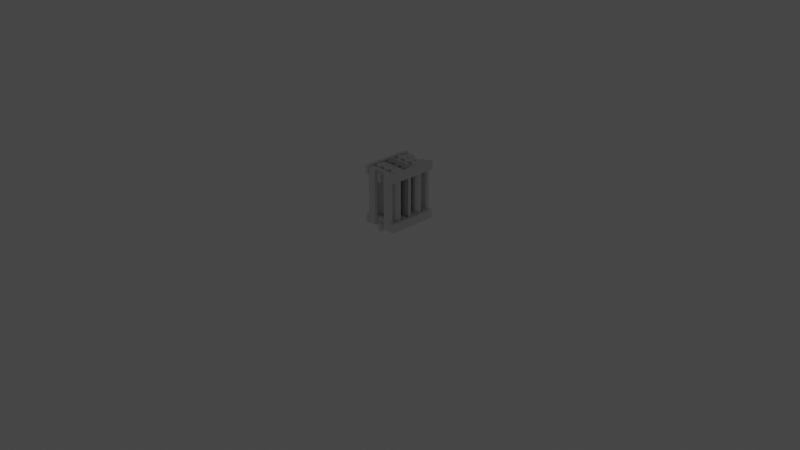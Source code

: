# Source: grower_v3.blend  (saved by Blender 3.3.6; exported with 4.5.12 LTS)
import bpy
from mathutils import Matrix  # noqa: F401  (used for matrix-valued properties, if any)

bpy.ops.wm.read_factory_settings(use_empty=True)
scene = bpy.context.scene
scene.name = 'Scene'

# ---- collections
col_gear = bpy.data.collections.new('gear'); scene.collection.children.link(col_gear)
col_diag = bpy.data.collections.new('diag'); scene.collection.children.link(col_diag)
col_source = bpy.data.collections.new('source'); scene.collection.children.link(col_source)
col_pillar = bpy.data.collections.new('pillar'); col_source.children.link(col_pillar)
col_wall = bpy.data.collections.new('wall'); col_source.children.link(col_wall)
col_beam_001 = bpy.data.collections.new('beam.001'); col_wall.children.link(col_beam_001)
col_beam = bpy.data.collections.new('beam'); col_wall.children.link(col_beam)
col_pot = bpy.data.collections.new('pot'); col_source.children.link(col_pot)
col_pot_row = bpy.data.collections.new('pot_row'); col_source.children.link(col_pot_row)
col_divider = bpy.data.collections.new('divider'); col_source.children.link(col_divider)
col_front = bpy.data.collections.new('front'); col_source.children.link(col_front)

# ---- materials (node trees are filled in below, after node groups)
mat_material = bpy.data.materials.new('Material')
mat_material.alpha_threshold = 0.0
mat_material.use_transparent_shadow = False
mat_material.roughness = 0.5
mat_material.line_color = (0.0, 0.0, 0.0, 1.0)
mat_material_002 = bpy.data.materials.new('Material.002')
mat_material_002.alpha_threshold = 0.0
mat_material_002.use_transparent_shadow = False
mat_material_002.roughness = 0.5
mat_material_002.line_color = (0.0, 0.0, 0.0, 1.0)
mat_material_001 = bpy.data.materials.new('Material.001')
mat_material_001.alpha_threshold = 0.0
mat_material_001.use_transparent_shadow = False
mat_material_001.roughness = 0.5
mat_material_001.line_color = (0.0, 0.0, 0.0, 1.0)

# ---- material node trees
mat_material.use_nodes = True; mat_material.node_tree.nodes.clear()
_N = mat_material.node_tree.nodes; _L = mat_material.node_tree.links
n0 = _N.new('ShaderNodeOutputMaterial'); n0.name = 'Material Output'; n0.location = (300, 300)
n1 = _N.new('ShaderNodeBsdfPrincipled'); n1.name = 'Principled BSDF'; n1.location = (10, 300)
n1.distribution = 'GGX'
n1.subsurface_method = 'RANDOM_WALK_SKIN'
n1.inputs[3].default_value = 1.45
n1.inputs[27].default_value = (0.0, 0.0, 0.0, 1.0)
n1.inputs[28].default_value = 1.0
_L.new(n1.outputs[0], n0.inputs[0])
n0.is_active_output = True
mat_material_002.use_nodes = True; mat_material_002.node_tree.nodes.clear()
_N = mat_material_002.node_tree.nodes; _L = mat_material_002.node_tree.links
n0 = _N.new('ShaderNodeOutputMaterial'); n0.name = 'Material Output'; n0.location = (300, 300)
n1 = _N.new('ShaderNodeBsdfPrincipled'); n1.name = 'Principled BSDF'; n1.location = (10, 300)
n1.distribution = 'GGX'
n1.subsurface_method = 'RANDOM_WALK_SKIN'
n1.inputs[3].default_value = 1.45
n1.inputs[27].default_value = (0.0, 0.0, 0.0, 1.0)
n1.inputs[28].default_value = 1.0
_L.new(n1.outputs[0], n0.inputs[0])
n0.is_active_output = True
mat_material_001.use_nodes = True; mat_material_001.node_tree.nodes.clear()
_N = mat_material_001.node_tree.nodes; _L = mat_material_001.node_tree.links
n0 = _N.new('ShaderNodeOutputMaterial'); n0.name = 'Material Output'; n0.location = (300, 300)
n1 = _N.new('ShaderNodeBsdfPrincipled'); n1.name = 'Principled BSDF'; n1.location = (10, 300)
n1.distribution = 'GGX'
n1.subsurface_method = 'RANDOM_WALK_SKIN'
n1.inputs[3].default_value = 1.45
n1.inputs[27].default_value = (0.0, 0.0, 0.0, 1.0)
n1.inputs[28].default_value = 1.0
_L.new(n1.outputs[0], n0.inputs[0])
n0.is_active_output = True

# ---- world
world_world = bpy.data.worlds.new('World'); scene.world = world_world
world_world.use_nodes = True; world_world.node_tree.nodes.clear()
_N = world_world.node_tree.nodes; _L = world_world.node_tree.links
n0 = _N.new('ShaderNodeOutputWorld'); n0.name = 'World Output'; n0.location = (300, 300)
n1 = _N.new('ShaderNodeBackground'); n1.name = 'Background'; n1.location = (10, 300)
n1.inputs[0].default_value = (0.05088, 0.05088, 0.05088, 1.0)
_L.new(n1.outputs[0], n0.inputs[0])
n0.is_active_output = True
world_world.color = (0.05088, 0.05088, 0.05088)
world_world.use_sun_shadow = False
world_world.sun_shadow_jitter_overblur = 0.0

# ---- cameras
cam_camera = bpy.data.cameras.new('Camera')
cam_camera.clip_end = 100.0
cam_camera.ortho_scale = 7.314

# ---- lights
light_light = bpy.data.lights.new('Light', 'POINT')
light_light.transmission_factor = 0.0
light_light.energy = 1000.0
light_light.shadow_soft_size = 0.1
light_light.shadow_maximum_resolution = 0.006
light_light.use_absolute_resolution = True

# ---- meshes
me_cube = bpy.data.meshes.new('Cube')
me_cube.from_pydata([(-0.04452, 0.01901, 0.6004), (-0.04452, 0.01901, 1.304e-06), (-0.04452, -0.01901, 0.6004), (-0.04452, -0.01901, 1.304e-06), (0.04452, 0.01901, 0.6004), (0.04452, 0.01901, 1.304e-06), (0.04452, -0.01901, 0.6004), (0.04452, -0.01901, 1.304e-06)], [], [(0, 4, 6, 2), (3, 2, 6, 7), (7, 6, 4, 5), (5, 1, 3, 7), (1, 0, 2, 3), (5, 4, 0, 1)])
_uv = me_cube.uv_layers.new(name='UVMap')
_uv.uv.foreach_set('vector', [0.625, 0.5, 0.875, 0.5, 0.875, 0.75, 0.625, 0.75, 0.375, 0.75, 0.625, 0.75, 0.625, 1.0, 0.375, 1.0, 0.375, 0.0, 0.625, 0.0, 0.625, 0.25, 0.375, 0.25, 0.125, 0.5, 0.375, 0.5, 0.375, 0.75, 0.125, 0.75, 0.375, 0.5, 0.625, 0.5, 0.625, 0.75, 0.375, 0.75, 0.375, 0.25, 0.625, 0.25, 0.625, 0.5, 0.375, 0.5])
me_cube.materials.append(mat_material)
me_cube.use_mirror_vertex_groups = False
me_cube.update()
me_cube_002 = bpy.data.meshes.new('Cube.002')
me_cube_002.from_pydata([(-0.04448, 0.01901, 0.152), (-0.04447, 0.01901, -0.1524), (-0.04448, -0.01901, 0.152), (-0.04447, -0.01901, -0.1524), (0.04456, 0.01901, 0.152), (0.04457, 0.01901, -0.1524), (0.04456, -0.01901, 0.152), (0.04457, -0.01901, -0.1524)], [], [(0, 4, 6, 2), (3, 2, 6, 7), (7, 6, 4, 5), (5, 1, 3, 7), (1, 0, 2, 3), (5, 4, 0, 1)])
_uv = me_cube_002.uv_layers.new(name='UVMap')
_uv.uv.foreach_set('vector', [0.625, 0.5, 0.875, 0.5, 0.875, 0.75, 0.625, 0.75, 0.375, 0.75, 0.625, 0.75, 0.625, 1.0, 0.375, 1.0, 0.375, 0.0, 0.625, 0.0, 0.625, 0.25, 0.375, 0.25, 0.125, 0.5, 0.375, 0.5, 0.375, 0.75, 0.125, 0.75, 0.375, 0.5, 0.625, 0.5, 0.625, 0.75, 0.375, 0.75, 0.375, 0.25, 0.625, 0.25, 0.625, 0.5, 0.375, 0.5])
me_cube_002.materials.append(mat_material_002)
me_cube_002.use_mirror_vertex_groups = False
me_cube_002.update()
me_cube_001 = bpy.data.meshes.new('Cube.001')
me_cube_001.from_pydata([(-0.04448, 0.01901, 0.1481), (-0.04447, 0.01901, -0.1525), (-0.04448, -0.01901, 0.1481), (-0.04447, -0.01901, -0.1525), (0.04456, 0.01901, 0.1481), (0.04457, 0.01901, -0.1525), (0.04456, -0.01901, 0.1481), (0.04457, -0.01901, -0.1525)], [], [(0, 4, 6, 2), (3, 2, 6, 7), (7, 6, 4, 5), (5, 1, 3, 7), (1, 0, 2, 3), (5, 4, 0, 1)])
_uv = me_cube_001.uv_layers.new(name='UVMap')
_uv.uv.foreach_set('vector', [0.625, 0.5, 0.875, 0.5, 0.875, 0.75, 0.625, 0.75, 0.375, 0.75, 0.625, 0.75, 0.625, 1.0, 0.375, 1.0, 0.375, 0.0, 0.625, 0.0, 0.625, 0.25, 0.375, 0.25, 0.125, 0.5, 0.375, 0.5, 0.375, 0.75, 0.125, 0.75, 0.375, 0.5, 0.625, 0.5, 0.625, 0.75, 0.375, 0.75, 0.375, 0.25, 0.625, 0.25, 0.625, 0.5, 0.375, 0.5])
me_cube_001.materials.append(mat_material_001)
me_cube_001.use_mirror_vertex_groups = False
me_cube_001.update()
me_cylinder = bpy.data.meshes.new('Cylinder')
me_cylinder.from_pydata([(0.0, 0.0505, 0.0001661), (0.0, 0.0505, 0.609), (0.009853, 0.04953, 0.0001661), (0.009853, 0.04953, 0.609), (0.01933, 0.04666, 0.0001661), (0.01933, 0.04666, 0.609), (0.02806, 0.04199, 0.0001661), (0.02806, 0.04199, 0.609), (0.03571, 0.03571, 0.0001661), (0.03571, 0.03571, 0.609), (0.04199, 0.02806, 0.0001661), (0.04199, 0.02806, 0.609), (0.04666, 0.01933, 0.0001661), (0.04666, 0.01933, 0.609), (0.04953, 0.009853, 0.0001661), (0.04953, 0.009853, 0.609), (0.0505, 0.0, 0.0001661), (0.0505, 0.0, 0.609), (0.04953, -0.009853, 0.0001661), (0.04953, -0.009853, 0.609), (0.04666, -0.01933, 0.0001661), (0.04666, -0.01933, 0.609), (0.04199, -0.02806, 0.0001661), (0.04199, -0.02806, 0.609), (0.03571, -0.03571, 0.0001661), (0.03571, -0.03571, 0.609), (0.02806, -0.04199, 0.0001661), (0.02806, -0.04199, 0.609), (0.01933, -0.04666, 0.0001661), (0.01933, -0.04666, 0.609), (0.009853, -0.04953, 0.0001661), (0.009853, -0.04953, 0.609), (0.0, -0.0505, 0.0001661), (0.0, -0.0505, 0.609), (-0.009853, -0.04953, 0.0001661), (-0.009853, -0.04953, 0.609), (-0.01933, -0.04666, 0.0001661), (-0.01933, -0.04666, 0.609), (-0.02806, -0.04199, 0.0001661), (-0.02806, -0.04199, 0.609), (-0.03571, -0.03571, 0.0001661), (-0.03571, -0.03571, 0.609), (-0.04199, -0.02806, 0.0001661), (-0.04199, -0.02806, 0.609), (-0.04666, -0.01933, 0.0001661), (-0.04666, -0.01933, 0.609), (-0.04953, -0.009853, 0.0001661), (-0.04953, -0.009853, 0.609), (-0.0505, 0.0, 0.0001661), (-0.0505, 0.0, 0.609), (-0.04953, 0.009853, 0.0001661), (-0.04953, 0.009853, 0.609), (-0.04666, 0.01933, 0.0001661), (-0.04666, 0.01933, 0.609), (-0.04199, 0.02806, 0.0001661), (-0.04199, 0.02806, 0.609), (-0.03571, 0.03571, 0.0001661), (-0.03571, 0.03571, 0.609), (-0.02806, 0.04199, 0.0001661), (-0.02806, 0.04199, 0.609), (-0.01933, 0.04666, 0.0001661), (-0.01933, 0.04666, 0.609), (-0.009853, 0.04953, 0.0001661), (-0.009853, 0.04953, 0.609)], [], [(0, 1, 3, 2), (2, 3, 5, 4), (4, 5, 7, 6), (6, 7, 9, 8), (8, 9, 11, 10), (10, 11, 13, 12), (12, 13, 15, 14), (14, 15, 17, 16), (16, 17, 19, 18), (18, 19, 21, 20), (20, 21, 23, 22), (22, 23, 25, 24), (24, 25, 27, 26), (26, 27, 29, 28), (28, 29, 31, 30), (30, 31, 33, 32), (32, 33, 35, 34), (34, 35, 37, 36), (36, 37, 39, 38), (38, 39, 41, 40), (40, 41, 43, 42), (42, 43, 45, 44), (44, 45, 47, 46), (46, 47, 49, 48), (48, 49, 51, 50), (50, 51, 53, 52), (52, 53, 55, 54), (54, 55, 57, 56), (56, 57, 59, 58), (58, 59, 61, 60), (3, 1, 63, 61, 59, 57, 55, 53, 51, 49, 47, 45, 43, 41, 39, 37, 35, 33, 31, 29, 27, 25, 23, 21, 19, 17, 15, 13, 11, 9, 7, 5), (60, 61, 63, 62), (62, 63, 1, 0), (0, 2, 4, 6, 8, 10, 12, 14, 16, 18, 20, 22, 24, 26, 28, 30, 32, 34, 36, 38, 40, 42, 44, 46, 48, 50, 52, 54, 56, 58, 60, 62)])
_uv = me_cylinder.uv_layers.new(name='UVMap')
_uv.uv.foreach_set('vector', [1.0, 0.5, 1.0, 1.0, 0.9688, 1.0, 0.9688, 0.5, 0.9688, 0.5, 0.9688, 1.0, 0.9375, 1.0, 0.9375, 0.5, 0.9375, 0.5, 0.9375, 1.0, 0.9062, 1.0, 0.9062, 0.5, 0.9062, 0.5, 0.9062, 1.0, 0.875, 1.0, 0.875, 0.5, 0.875, 0.5, 0.875, 1.0, 0.8438, 1.0, 0.8438, 0.5, 0.8438, 0.5, 0.8438, 1.0, 0.8125, 1.0, 0.8125, 0.5, 0.8125, 0.5, 0.8125, 1.0, 0.7812, 1.0, 0.7812, 0.5, 0.7812, 0.5, 0.7812, 1.0, 0.75, 1.0, 0.75, 0.5, 0.75, 0.5, 0.75, 1.0, 0.7188, 1.0, 0.7188, 0.5, 0.7188, 0.5, 0.7188, 1.0, 0.6875, 1.0, 0.6875, 0.5, 0.6875, 0.5, 0.6875, 1.0, 0.6562, 1.0, 0.6562, 0.5, 0.6562, 0.5, 0.6562, 1.0, 0.625, 1.0, 0.625, 0.5, 0.625, 0.5, 0.625, 1.0, 0.5938, 1.0, 0.5938, 0.5, 0.5938, 0.5, 0.5938, 1.0, 0.5625, 1.0, 0.5625, 0.5, 0.5625, 0.5, 0.5625, 1.0, 0.5312, 1.0, 0.5312, 0.5, 0.5312, 0.5, 0.5312, 1.0, 0.5, 1.0, 0.5, 0.5, 0.5, 0.5, 0.5, 1.0, 0.4688, 1.0, 0.4688, 0.5, 0.4688, 0.5, 0.4688, 1.0, 0.4375, 1.0, 0.4375, 0.5, 0.4375, 0.5, 0.4375, 1.0, 0.4062, 1.0, 0.4062, 0.5, 0.4062, 0.5, 0.4062, 1.0, 0.375, 1.0, 0.375, 0.5, 0.375, 0.5, 0.375, 1.0, 0.3438, 1.0, 0.3438, 0.5, 0.3438, 0.5, 0.3438, 1.0, 0.3125, 1.0, 0.3125, 0.5, 0.3125, 0.5, 0.3125, 1.0, 0.2812, 1.0, 0.2812, 0.5, 0.2812, 0.5, 0.2812, 1.0, 0.25, 1.0, 0.25, 0.5, 0.25, 0.5, 0.25, 1.0, 0.2188, 1.0, 0.2188, 0.5, 0.2188, 0.5, 0.2188, 1.0, 0.1875, 1.0, 0.1875, 0.5, 0.1875, 0.5, 0.1875, 1.0, 0.1562, 1.0, 0.1562, 0.5, 0.1562, 0.5, 0.1562, 1.0, 0.125, 1.0, 0.125, 0.5, 0.125, 0.5, 0.125, 1.0, 0.09375, 1.0, 0.09375, 0.5, 0.09375, 0.5, 0.09375, 1.0, 0.0625, 1.0, 0.0625, 0.5, 0.2968, 0.4854, 0.25, 0.49, 0.2032, 0.4854, 0.1582, 0.4717, 0.1167, 0.4496, 0.08029, 0.4197, 0.05045, 0.3833, 0.02827, 0.3418, 0.01461, 0.2968, 0.01, 0.25, 0.01461, 0.2032, 0.02827, 0.1582, 0.05045, 0.1167, 0.08029, 0.08029, 0.1167, 0.05045, 0.1582, 0.02827, 0.2032, 0.01461, 0.25, 0.01, 0.2968, 0.01461, 0.3418, 0.02827, 0.3833, 0.05045, 0.4197, 0.08029, 0.4496, 0.1167, 0.4717, 0.1582, 0.4854, 0.2032, 0.49, 0.25, 0.4854, 0.2968, 0.4717, 0.3418, 0.4496, 0.3833, 0.4197, 0.4197, 0.3833, 0.4496, 0.3418, 0.4717, 0.0625, 0.5, 0.0625, 1.0, 0.03125, 1.0, 0.03125, 0.5, 0.03125, 0.5, 0.03125, 1.0, 0.0, 1.0, 0.0, 0.5, 0.75, 0.49, 0.7968, 0.4854, 0.8418, 0.4717, 0.8833, 0.4496, 0.9197, 0.4197, 0.9496, 0.3833, 0.9717, 0.3418, 0.9854, 0.2968, 0.99, 0.25, 0.9854, 0.2032, 0.9717, 0.1582, 0.9496, 0.1167, 0.9197, 0.08029, 0.8833, 0.05045, 0.8418, 0.02827, 0.7968, 0.01461, 0.75, 0.01, 0.7032, 0.01461, 0.6582, 0.02827, 0.6167, 0.05045, 0.5803, 0.08029, 0.5504, 0.1167, 0.5283, 0.1582, 0.5146, 0.2032, 0.51, 0.25, 0.5146, 0.2968, 0.5283, 0.3418, 0.5504, 0.3833, 0.5803, 0.4197, 0.6167, 0.4496, 0.6582, 0.4717, 0.7032, 0.4854])
me_cylinder.update()
me_cube_003 = bpy.data.meshes.new('Cube.003')
me_cube_003.from_pydata([(-0.1523, -0.019, -0.04449), (-0.1523, -0.019, 0.04449), (-0.1523, 0.019, -0.04449), (-0.1523, 0.019, 0.04449), (0.1523, -0.019, -0.04449), (0.1523, -0.019, 0.04449), (0.1523, 0.019, -0.04449), (0.1523, 0.019, 0.04449)], [], [(0, 1, 3, 2), (2, 3, 7, 6), (6, 7, 5, 4), (4, 5, 1, 0), (2, 6, 4, 0), (7, 3, 1, 5)])
_uv = me_cube_003.uv_layers.new(name='UVMap')
_uv.uv.foreach_set('vector', [0.375, 0.0, 0.625, 0.0, 0.625, 0.25, 0.375, 0.25, 0.375, 0.25, 0.625, 0.25, 0.625, 0.5, 0.375, 0.5, 0.375, 0.5, 0.625, 0.5, 0.625, 0.75, 0.375, 0.75, 0.375, 0.75, 0.625, 0.75, 0.625, 1.0, 0.375, 1.0, 0.125, 0.5, 0.375, 0.5, 0.375, 0.75, 0.125, 0.75, 0.625, 0.5, 0.875, 0.5, 0.875, 0.75, 0.625, 0.75])
me_cube_003.update()
me_cube_004 = bpy.data.meshes.new('Cube.004')
me_cube_004.from_pydata([(-0.1523, -0.019, -0.04449), (-0.1523, -0.019, 0.04449), (-0.1523, 0.019, -0.04449), (-0.1523, 0.019, 0.04449), (0.1523, -0.019, -0.04449), (0.1523, -0.019, 0.04449), (0.1523, 0.019, -0.04449), (0.1523, 0.019, 0.04449)], [], [(0, 1, 3, 2), (2, 3, 7, 6), (6, 7, 5, 4), (4, 5, 1, 0), (2, 6, 4, 0), (7, 3, 1, 5)])
_uv = me_cube_004.uv_layers.new(name='UVMap')
_uv.uv.foreach_set('vector', [0.375, 0.0, 0.625, 0.0, 0.625, 0.25, 0.375, 0.25, 0.375, 0.25, 0.625, 0.25, 0.625, 0.5, 0.375, 0.5, 0.375, 0.5, 0.625, 0.5, 0.625, 0.75, 0.375, 0.75, 0.375, 0.75, 0.625, 0.75, 0.625, 1.0, 0.375, 1.0, 0.125, 0.5, 0.375, 0.5, 0.375, 0.75, 0.125, 0.75, 0.625, 0.5, 0.875, 0.5, 0.875, 0.75, 0.625, 0.75])
me_cube_004.update()
me_cube_005 = bpy.data.meshes.new('Cube.005')
me_cube_005.from_pydata([(0.01952, -0.2725, -0.04449), (0.01952, -0.2725, 0.04449), (0.01952, 0.2725, -0.04449), (0.01952, 0.2725, 0.04449), (-0.01952, -0.2725, -0.04449), (-0.01952, -0.2725, 0.04449), (-0.01952, 0.2725, -0.04449), (-0.01952, 0.2725, 0.04449)], [], [(0, 1, 3, 2), (2, 3, 7, 6), (6, 7, 5, 4), (4, 5, 1, 0), (2, 6, 4, 0), (7, 3, 1, 5)])
_uv = me_cube_005.uv_layers.new(name='UVMap')
_uv.uv.foreach_set('vector', [0.375, 0.0, 0.625, 0.0, 0.625, 0.25, 0.375, 0.25, 0.375, 0.25, 0.625, 0.25, 0.625, 0.5, 0.375, 0.5, 0.375, 0.5, 0.625, 0.5, 0.625, 0.75, 0.375, 0.75, 0.375, 0.75, 0.625, 0.75, 0.625, 1.0, 0.375, 1.0, 0.125, 0.5, 0.375, 0.5, 0.375, 0.75, 0.125, 0.75, 0.625, 0.5, 0.875, 0.5, 0.875, 0.75, 0.625, 0.75])
me_cube_005.update()
me_cube_006 = bpy.data.meshes.new('Cube.006')
me_cube_006.from_pydata([(0.01952, -0.2727, -0.04449), (0.01952, -0.2727, 0.04449), (0.01952, 0.2727, -0.04449), (0.01952, 0.2727, 0.04449), (-0.01952, -0.2727, -0.04449), (-0.01952, -0.2727, 0.04449), (-0.01952, 0.2727, -0.04449), (-0.01952, 0.2727, 0.04449)], [], [(0, 1, 3, 2), (2, 3, 7, 6), (6, 7, 5, 4), (4, 5, 1, 0), (2, 6, 4, 0), (7, 3, 1, 5)])
_uv = me_cube_006.uv_layers.new(name='UVMap')
_uv.uv.foreach_set('vector', [0.375, 0.0, 0.625, 0.0, 0.625, 0.25, 0.375, 0.25, 0.375, 0.25, 0.625, 0.25, 0.625, 0.5, 0.375, 0.5, 0.375, 0.5, 0.625, 0.5, 0.625, 0.75, 0.375, 0.75, 0.375, 0.75, 0.625, 0.75, 0.625, 1.0, 0.375, 1.0, 0.125, 0.5, 0.375, 0.5, 0.375, 0.75, 0.125, 0.75, 0.625, 0.5, 0.875, 0.5, 0.875, 0.75, 0.625, 0.75])
me_cube_006.update()

# ---- objects
ob_light = bpy.data.objects.new('Light', light_light)
ob_camera = bpy.data.objects.new('Camera', cam_camera)
ob_wall = bpy.data.objects.new('wall', None)
ob_wall_001 = bpy.data.objects.new('wall.001', None)
ob_pot_row = bpy.data.objects.new('pot_row', None)
ob_pot_row_001 = bpy.data.objects.new('pot_row.001', None)
ob_pot_row_002 = bpy.data.objects.new('pot_row.002', None)
ob_divider = bpy.data.objects.new('divider', None)
ob_divider_001 = bpy.data.objects.new('divider.001', None)
ob_front = bpy.data.objects.new('front', None)
ob_front_001 = bpy.data.objects.new('front.001', None)
ob_cube = bpy.data.objects.new('Cube', me_cube)
ob_pillar = bpy.data.objects.new('pillar', None)
ob_pillar_001 = bpy.data.objects.new('pillar.001', None)
ob_cube_002 = bpy.data.objects.new('Cube.002', me_cube_002)
ob_cube_001 = bpy.data.objects.new('Cube.001', me_cube_001)
ob_cylinder = bpy.data.objects.new('Cylinder', me_cylinder)
ob_pot = bpy.data.objects.new('pot', None)
ob_pot_001 = bpy.data.objects.new('pot.001', None)
ob_pot_002 = bpy.data.objects.new('pot.002', None)
ob_305beam_top = bpy.data.objects.new('305beam_top', me_cube_003)
ob_305beam_bott = bpy.data.objects.new('305beam_bott', me_cube_004)
ob_longbeam_bott = bpy.data.objects.new('longbeam_bott', me_cube_005)
ob_longbeam_top = bpy.data.objects.new('longbeam_top', me_cube_006)

# ---- transforms, parenting, visibility, modifiers, constraints
ob_light.location = (4.076, 1.003, 5.902)
ob_light.rotation_euler = (0.6503, 0.05522, 1.866)
ob_light.scale = (0.9992, 0.9992, 0.9992)
ob_light.lock_rotations_4d = False
ob_light.empty_display_type = 'ARROWS'
ob_light.color = (0.0, 0.0, 0.0, 0.0)
ob_light.lineart.crease_threshold = 0.0
ob_camera.location = (7.356, -6.922, 4.957)
ob_camera.rotation_euler = (1.109, 0.0, 0.8149)
ob_camera.scale = (0.9992, 0.9992, 0.9992)
ob_camera.lock_rotations_4d = False
ob_camera.empty_display_type = 'ARROWS'
ob_camera.color = (0.0, 0.0, 0.0, 0.0)
ob_camera.display_type = 'WIRE'
ob_camera.lineart.crease_threshold = 0.0
ob_wall.location = (0.0, -0.25, 0.0)
ob_wall.instance_type = 'COLLECTION'
ob_wall_001.location = (0.0, 0.25, 0.0)
ob_wall_001.rotation_euler = (0.0, 0.0, 3.142)
ob_wall_001.instance_type = 'COLLECTION'
ob_pot_row.location = (0.0, 0.0, 0.0)
ob_pot_row.instance_type = 'COLLECTION'
ob_pot_row_001.location = (0.0, -0.14, 0.0)
ob_pot_row_001.instance_type = 'COLLECTION'
ob_pot_row_002.location = (0.0, 0.14, 0.0)
ob_pot_row_002.instance_type = 'COLLECTION'
ob_divider.location = (0.0, 0.07, 0.0)
ob_divider.instance_type = 'COLLECTION'
ob_divider_001.location = (0.0, -0.07, 0.0)
ob_divider_001.instance_type = 'COLLECTION'
ob_front.location = (-0.174, 0.0, 0.04)
ob_front.instance_type = 'COLLECTION'
ob_front_001.location = (0.174, 0.0, 0.04)
ob_front_001.instance_type = 'COLLECTION'
ob_cube.location = (0.0, 0.0, 0.0)
ob_cube.lock_rotations_4d = False
ob_cube.empty_display_type = 'ARROWS'
ob_cube.lineart.crease_threshold = 0.0
ob_pillar.location = (-0.1079, 0.0, 0.0)
ob_pillar.instance_type = 'COLLECTION'
ob_pillar_001.location = (0.1079, 0.0, 0.0)
ob_pillar_001.instance_type = 'COLLECTION'
ob_cube_002.location = (0.0, 0.038, 0.04)
ob_cube_002.rotation_euler = (-0.0, 1.571, -0.0)
ob_cube_002.lock_rotations_4d = False
ob_cube_002.empty_display_type = 'ARROWS'
ob_cube_002.lineart.crease_threshold = 0.0
ob_cube_001.location = (0.0, 0.038, 0.555)
ob_cube_001.rotation_euler = (-0.0, 1.571, -0.0)
ob_cube_001.lock_rotations_4d = False
ob_cube_001.empty_display_type = 'ARROWS'
ob_cube_001.lineart.crease_threshold = 0.0
ob_cylinder.location = (0.0, 0.0, 0.0)
ob_pot.location = (-0.101, 0.0, 0.0)
ob_pot.instance_type = 'COLLECTION'
ob_pot_001.location = (0.0, 0.0, 0.0)
ob_pot_001.instance_type = 'COLLECTION'
ob_pot_002.location = (0.101, 0.0, 0.0)
ob_pot_002.instance_type = 'COLLECTION'
ob_305beam_top.location = (0.0, 0.0, 0.555)
ob_305beam_bott.location = (0.0, 0.0, 0.045)
ob_longbeam_bott.location = (0.0, 0.0, 0.0)
ob_longbeam_top.location = (0.0, 0.0, 0.5317)
ob_wall.instance_collection = col_wall
ob_wall_001.instance_collection = col_wall
ob_pot_row.instance_collection = col_pot_row
ob_pot_row_001.instance_collection = col_pot_row
ob_pot_row_002.instance_collection = col_pot_row
ob_divider.instance_collection = col_divider
ob_divider_001.instance_collection = col_divider
ob_front.instance_collection = col_front
ob_front_001.instance_collection = col_front
ob_pillar.instance_collection = col_pillar
ob_pillar_001.instance_collection = col_pillar
ob_pot.instance_collection = col_pot
ob_pot_001.instance_collection = col_pot
ob_pot_002.instance_collection = col_pot

# ---- collection membership
col_gear.objects.link(ob_light)
col_gear.objects.link(ob_camera)
col_diag.objects.link(ob_wall)
col_diag.objects.link(ob_wall_001)
col_diag.objects.link(ob_pot_row)
col_diag.objects.link(ob_pot_row_001)
col_diag.objects.link(ob_pot_row_002)
col_diag.objects.link(ob_divider)
col_diag.objects.link(ob_divider_001)
col_diag.objects.link(ob_front)
col_diag.objects.link(ob_front_001)
col_pillar.objects.link(ob_cube)
col_wall.objects.link(ob_pillar)
col_wall.objects.link(ob_pillar_001)
col_beam_001.objects.link(ob_cube_002)
col_beam.objects.link(ob_cube_001)
col_pot.objects.link(ob_cylinder)
col_pot_row.objects.link(ob_pot)
col_pot_row.objects.link(ob_pot_001)
col_pot_row.objects.link(ob_pot_002)
col_divider.objects.link(ob_305beam_top)
col_divider.objects.link(ob_305beam_bott)
col_front.objects.link(ob_longbeam_bott)
col_front.objects.link(ob_longbeam_top)
def _layer_coll(name, lc=None):
    lc = lc or bpy.context.view_layer.layer_collection
    for c in lc.children:
        if c.name == name: return c
        r = _layer_coll(name, c)
        if r: return r
_layer_coll('gear').exclude = True

# ---- scene / render settings (as saved in the file)
scene.camera = ob_camera
scene.frame_start = 1; scene.frame_end = 250; scene.frame_set(1)
scene.render.engine = 'BLENDER_EEVEE_NEXT'
scene.cycles.sampling_pattern = 'TABULATED_SOBOL'
scene.cycles.use_light_tree = False
scene.view_settings.view_transform = 'Filmic'
bpy.context.view_layer.update()
